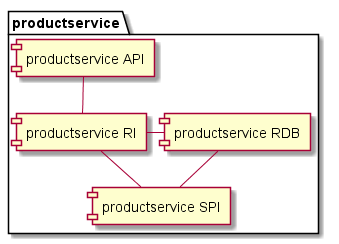

The diagram above was rendered by PlantUML. Its source (embedded in the PNG):
@startuml
!pragma graphviz_dot jdot


hide methods
hide stereotypes

package "productservice" {
  [productservice RI] -right- [productservice RDB]
  [productservice RI] -up- [productservice API]
  [productservice RDB] -down- [productservice SPI]
  [productservice RI] -down- [productservice SPI]
}

@enduml